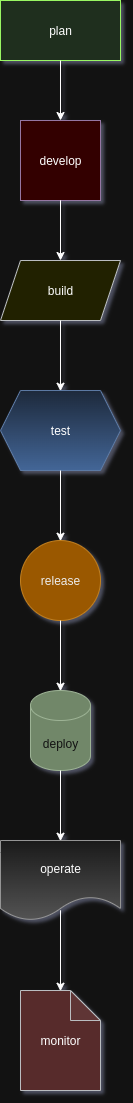

The diagram above was exported from draw.io. Its source (the exported page's mxGraphModel, read from the mxfile embedded in the PNG):
<mxGraphModel dx="1246" dy="640" grid="1" gridSize="10" guides="1" tooltips="1" connect="1" arrows="1" fold="1" page="1" pageScale="1" pageWidth="827" pageHeight="1169" background="#FFFFFF" math="0" shadow="1">
  <root>
    <mxCell id="0" />
    <mxCell id="1" parent="0" />
    <mxCell id="d5KKx7uM2u0Kv1ACJ_qX-1" value="plan" style="rounded=0;whiteSpace=wrap;html=1;fillColor=#d5e8d4;strokeColor=light-dark(#82B366,#99F763);" vertex="1" parent="1">
      <mxGeometry x="380" y="20" width="120" height="60" as="geometry" />
    </mxCell>
    <mxCell id="d5KKx7uM2u0Kv1ACJ_qX-2" value="develop" style="whiteSpace=wrap;html=1;aspect=fixed;fillColor=light-dark(#E1D5E7,#330000);strokeColor=#9673a6;" vertex="1" parent="1">
      <mxGeometry x="400" y="140" width="80" height="80" as="geometry" />
    </mxCell>
    <mxCell id="d5KKx7uM2u0Kv1ACJ_qX-6" value="" style="endArrow=classic;html=1;rounded=0;entryX=0.5;entryY=0;entryDx=0;entryDy=0;exitX=0.5;exitY=1;exitDx=0;exitDy=0;" edge="1" parent="1" source="d5KKx7uM2u0Kv1ACJ_qX-1" target="d5KKx7uM2u0Kv1ACJ_qX-2">
      <mxGeometry width="50" height="50" relative="1" as="geometry">
        <mxPoint x="410" y="130" as="sourcePoint" />
        <mxPoint x="460" y="80" as="targetPoint" />
      </mxGeometry>
    </mxCell>
    <mxCell id="d5KKx7uM2u0Kv1ACJ_qX-7" value="" style="endArrow=classic;html=1;rounded=0;" edge="1" parent="1">
      <mxGeometry width="50" height="50" relative="1" as="geometry">
        <mxPoint x="440" y="250" as="sourcePoint" />
        <mxPoint x="440" y="280" as="targetPoint" />
        <Array as="points">
          <mxPoint x="440" y="220" />
        </Array>
      </mxGeometry>
    </mxCell>
    <mxCell id="d5KKx7uM2u0Kv1ACJ_qX-8" value="build" style="shape=parallelogram;perimeter=parallelogramPerimeter;whiteSpace=wrap;html=1;fixedSize=1;fillColor=#ffff88;strokeColor=#36393d;" vertex="1" parent="1">
      <mxGeometry x="380" y="280" width="120" height="60" as="geometry" />
    </mxCell>
    <mxCell id="d5KKx7uM2u0Kv1ACJ_qX-9" value="" style="endArrow=classic;html=1;rounded=0;" edge="1" parent="1" source="d5KKx7uM2u0Kv1ACJ_qX-8">
      <mxGeometry width="50" height="50" relative="1" as="geometry">
        <mxPoint x="440" y="390" as="sourcePoint" />
        <mxPoint x="440" y="410.71067811865476" as="targetPoint" />
      </mxGeometry>
    </mxCell>
    <mxCell id="d5KKx7uM2u0Kv1ACJ_qX-10" value="test" style="shape=hexagon;perimeter=hexagonPerimeter2;whiteSpace=wrap;html=1;fixedSize=1;fillColor=#dae8fc;strokeColor=#6c8ebf;gradientColor=#7ea6e0;" vertex="1" parent="1">
      <mxGeometry x="380" y="410" width="120" height="80" as="geometry" />
    </mxCell>
    <mxCell id="d5KKx7uM2u0Kv1ACJ_qX-11" value="" style="endArrow=classic;html=1;rounded=0;" edge="1" parent="1" source="d5KKx7uM2u0Kv1ACJ_qX-10">
      <mxGeometry width="50" height="50" relative="1" as="geometry">
        <mxPoint x="440" y="540" as="sourcePoint" />
        <mxPoint x="440" y="560.7106781186548" as="targetPoint" />
      </mxGeometry>
    </mxCell>
    <mxCell id="d5KKx7uM2u0Kv1ACJ_qX-12" value="release" style="ellipse;whiteSpace=wrap;html=1;aspect=fixed;fillColor=#f0a30a;fontColor=#000000;strokeColor=#BD7000;" vertex="1" parent="1">
      <mxGeometry x="400" y="560" width="80" height="80" as="geometry" />
    </mxCell>
    <mxCell id="d5KKx7uM2u0Kv1ACJ_qX-13" value="" style="endArrow=classic;html=1;rounded=0;" edge="1" parent="1" source="d5KKx7uM2u0Kv1ACJ_qX-12">
      <mxGeometry width="50" height="50" relative="1" as="geometry">
        <mxPoint x="440" y="690" as="sourcePoint" />
        <mxPoint x="440" y="710.7106781186548" as="targetPoint" />
      </mxGeometry>
    </mxCell>
    <mxCell id="d5KKx7uM2u0Kv1ACJ_qX-14" value="deploy" style="shape=cylinder3;whiteSpace=wrap;html=1;boundedLbl=1;backgroundOutline=1;size=15;fillColor=#6d8764;fontColor=#ffffff;strokeColor=#3A5431;" vertex="1" parent="1">
      <mxGeometry x="410" y="710" width="60" height="80" as="geometry" />
    </mxCell>
    <mxCell id="d5KKx7uM2u0Kv1ACJ_qX-15" value="" style="endArrow=classic;html=1;rounded=0;" edge="1" parent="1" source="d5KKx7uM2u0Kv1ACJ_qX-14">
      <mxGeometry width="50" height="50" relative="1" as="geometry">
        <mxPoint x="440" y="840" as="sourcePoint" />
        <mxPoint x="440" y="860.7106781186548" as="targetPoint" />
      </mxGeometry>
    </mxCell>
    <mxCell id="d5KKx7uM2u0Kv1ACJ_qX-16" value="operate" style="shape=document;whiteSpace=wrap;html=1;boundedLbl=1;fillColor=#f5f5f5;strokeColor=#666666;gradientColor=#b3b3b3;" vertex="1" parent="1">
      <mxGeometry x="380" y="860" width="120" height="80" as="geometry" />
    </mxCell>
    <mxCell id="d5KKx7uM2u0Kv1ACJ_qX-17" value="" style="endArrow=classic;html=1;rounded=0;" edge="1" parent="1" source="d5KKx7uM2u0Kv1ACJ_qX-16">
      <mxGeometry width="50" height="50" relative="1" as="geometry">
        <mxPoint x="440" y="990" as="sourcePoint" />
        <mxPoint x="440" y="1010.7106781186548" as="targetPoint" />
        <Array as="points">
          <mxPoint x="440" y="930" />
        </Array>
      </mxGeometry>
    </mxCell>
    <mxCell id="d5KKx7uM2u0Kv1ACJ_qX-18" value="monitor" style="shape=note;whiteSpace=wrap;html=1;backgroundOutline=1;darkOpacity=0.05;fillColor=#ffcccc;strokeColor=#36393d;" vertex="1" parent="1">
      <mxGeometry x="400" y="1010" width="80" height="100" as="geometry" />
    </mxCell>
  </root>
</mxGraphModel>